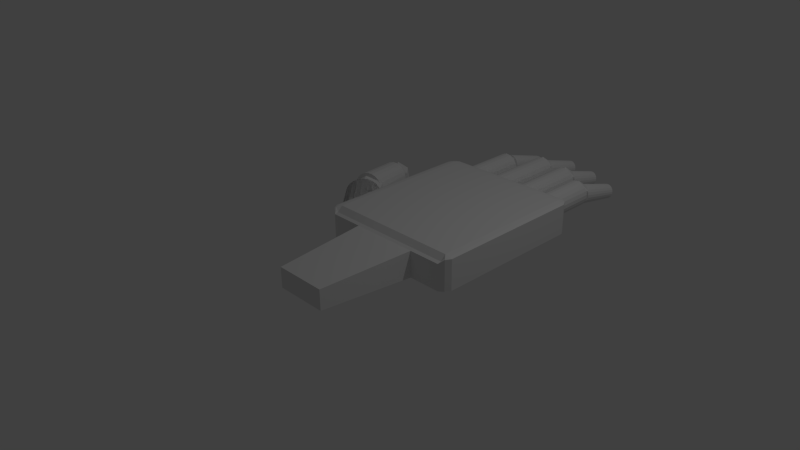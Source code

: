 # Source: singlehand.blend  (saved by Blender 2.76.0; exported with 4.5.12 LTS)
import bpy
from mathutils import Matrix  # noqa: F401  (used for matrix-valued properties, if any)

bpy.ops.wm.read_factory_settings(use_empty=True)
scene = bpy.context.scene
scene.name = 'Scene'

# ---- collections
col_collection_1 = bpy.data.collections.new('Collection 1'); scene.collection.children.link(col_collection_1)

# ---- world
world_world = bpy.data.worlds.new('World'); scene.world = world_world
world_world.color = (0.05088, 0.05088, 0.05088)
world_world.use_sun_shadow = False
world_world.sun_shadow_jitter_overblur = 0.0
world_world.cycles.sampling_method = 'MANUAL'
world_world.cycles.sample_map_resolution = 256

# ---- cameras
cam_camera = bpy.data.cameras.new('Camera')
cam_camera.clip_end = 100.0
cam_camera.lens = 35.0
cam_camera.sensor_width = 32.0
cam_camera.sensor_height = 18.0
cam_camera.ortho_scale = 7.314
cam_camera.dof.focus_distance = 0.0
cam_camera.dof.aperture_fstop = 128.0

# ---- lights
light_lamp = bpy.data.lights.new('Lamp', 'POINT')
light_lamp.transmission_factor = 0.0
light_lamp.cutoff_distance = 30.0
light_lamp.energy = 100.0
light_lamp.shadow_buffer_clip_start = 1.001
light_lamp.shadow_soft_size = 0.1
light_lamp.shadow_maximum_resolution = 0.006
light_lamp.use_absolute_resolution = True
light_lamp.cycles.use_multiple_importance_sampling = False

# ---- meshes
me_cube_001 = bpy.data.meshes.new('Cube.001')
me_cube_001.from_pydata([(-0.6669, 2.312, 0.2993), (-0.6841, 1.779, -0.4742), (-0.6386, 2.311, 0.3148), (-0.6464, 1.778, -0.4536), (-0.6125, 2.308, 0.3639), (-0.6117, 1.774, -0.3884), (-0.5907, 2.303, 0.4425), (-0.5828, 1.768, -0.284), (-0.575, 2.298, 0.5444), (-0.562, 1.761, -0.1487), (-0.5667, 2.292, 0.6612), (-0.5509, 1.753, 0.006537), (-0.5664, 2.286, 0.7835), (-0.5505, 1.745, 0.169), (-0.5742, 2.281, 0.9014), (-0.5609, 1.738, 0.3257), (-0.5894, 2.276, 1.005), (-0.5811, 1.732, 0.4638), (-0.6109, 2.273, 1.087), (-0.6096, 1.727, 0.5721), (-0.6367, 2.271, 1.139), (-0.644, 1.725, 0.642), (-0.665, 2.271, 1.159), (-0.6816, 1.725, 0.6677), (-0.6933, 2.272, 1.143), (-0.7192, 1.726, 0.6471), (-0.7195, 2.275, 1.094), (-0.7539, 1.73, 0.5819), (-0.7413, 2.28, 1.016), (-0.7829, 1.736, 0.4774), (-0.7569, 2.285, 0.9137), (-0.8037, 1.743, 0.3421), (-0.7653, 2.291, 0.7969), (-0.8148, 1.751, 0.1869), (-0.7655, 2.296, 0.6746), (-0.8151, 1.759, 0.02443), (-0.7577, 2.302, 0.5567), (-0.8048, 1.766, -0.1322), (-0.7425, 2.307, 0.4528), (-0.7845, 1.772, -0.2703), (-0.7211, 2.31, 0.3712), (-0.7561, 1.777, -0.3787), (-0.6952, 2.312, 0.3187), (-0.7217, 1.779, -0.4485), (-0.2274, 2.518, 0.3872), (-0.2445, 1.985, -0.3863), (-0.199, 2.517, 0.4027), (-0.2069, 1.983, -0.3657), (-0.1729, 2.514, 0.4518), (-0.1722, 1.979, -0.3006), (-0.1511, 2.509, 0.5304), (-0.1432, 1.974, -0.1961), (-0.1354, 2.504, 0.6322), (-0.1224, 1.967, -0.06079), (-0.1271, 2.498, 0.749), (-0.1113, 1.959, 0.0944), (-0.1268, 2.492, 0.8713), (-0.111, 1.951, 0.2569), (-0.1346, 2.487, 0.9892), (-0.1213, 1.944, 0.4136), (-0.1499, 2.482, 1.093), (-0.1416, 1.938, 0.5516), (-0.1713, 2.479, 1.175), (-0.17, 1.933, 0.66), (-0.1972, 2.477, 1.227), (-0.2044, 1.931, 0.7299), (-0.2254, 2.477, 1.247), (-0.242, 1.93, 0.7555), (-0.2538, 2.478, 1.231), (-0.2796, 1.932, 0.7349), (-0.2799, 2.481, 1.182), (-0.3144, 1.936, 0.6698), (-0.3017, 2.485, 1.103), (-0.3433, 1.942, 0.5653), (-0.3174, 2.491, 1.002), (-0.3641, 1.949, 0.43), (-0.3257, 2.497, 0.8848), (-0.3752, 1.957, 0.2748), (-0.326, 2.502, 0.7625), (-0.3756, 1.965, 0.1123), (-0.3182, 2.508, 0.6446), (-0.3652, 1.972, -0.04435), (-0.303, 2.512, 0.5407), (-0.345, 1.978, -0.1824), (-0.2815, 2.516, 0.4591), (-0.3165, 1.983, -0.2908), (-0.2556, 2.518, 0.4065), (-0.2821, 1.985, -0.3607), (0.2142, 2.43, 0.4182), (0.197, 1.897, -0.3554), (0.2425, 2.429, 0.4337), (0.2347, 1.895, -0.3348), (0.2687, 2.426, 0.4827), (0.2694, 1.891, -0.2696), (0.2904, 2.421, 0.5613), (0.2983, 1.886, -0.1651), (0.3061, 2.416, 0.6632), (0.3192, 1.879, -0.02983), (0.3145, 2.41, 0.78), (0.3302, 1.871, 0.1254), (0.3147, 2.404, 0.9023), (0.3306, 1.863, 0.2879), (0.3069, 2.399, 1.02), (0.3202, 1.856, 0.4445), (0.2917, 2.394, 1.124), (0.3, 1.85, 0.5826), (0.2703, 2.391, 1.206), (0.2715, 1.845, 0.691), (0.2444, 2.389, 1.258), (0.2371, 1.843, 0.7608), (0.2161, 2.389, 1.278), (0.1996, 1.842, 0.7865), (0.1878, 2.39, 1.262), (0.1619, 1.844, 0.7659), (0.1617, 2.393, 1.213), (0.1272, 1.848, 0.7007), (0.1399, 2.397, 1.134), (0.09827, 1.854, 0.5963), (0.1242, 2.403, 1.033), (0.07743, 1.861, 0.461), (0.1159, 2.409, 0.9158), (0.06637, 1.869, 0.3058), (0.1156, 2.414, 0.7935), (0.06601, 1.877, 0.1433), (0.1234, 2.42, 0.6756), (0.07637, 1.884, -0.01339), (0.1386, 2.424, 0.5716), (0.0966, 1.89, -0.1515), (0.16, 2.428, 0.4901), (0.1251, 1.895, -0.2598), (0.1859, 2.43, 0.4375), (0.1595, 1.897, -0.3297), (0.6672, 2.198, 0.3158), (0.6501, 1.666, -0.4577), (0.6956, 2.197, 0.3313), (0.6877, 1.664, -0.4371), (0.7217, 2.194, 0.3804), (0.7224, 1.66, -0.372), (0.7435, 2.19, 0.459), (0.7514, 1.654, -0.2675), (0.7592, 2.184, 0.5609), (0.7722, 1.647, -0.1322), (0.7675, 2.179, 0.6777), (0.7833, 1.639, 0.02303), (0.7678, 2.173, 0.8), (0.7836, 1.632, 0.1855), (0.76, 2.167, 0.9179), (0.7733, 1.624, 0.3422), (0.7448, 2.163, 1.022), (0.753, 1.618, 0.4803), (0.7233, 2.159, 1.103), (0.7246, 1.614, 0.5886), (0.6974, 2.157, 1.156), (0.6902, 1.611, 0.6585), (0.6692, 2.157, 1.175), (0.6526, 1.611, 0.6842), (0.6408, 2.158, 1.16), (0.615, 1.613, 0.6636), (0.6147, 2.161, 1.111), (0.5803, 1.617, 0.5984), (0.5929, 2.166, 1.032), (0.5513, 1.622, 0.4939), (0.5772, 2.171, 0.9302), (0.5305, 1.629, 0.3586), (0.5689, 2.177, 0.8134), (0.5194, 1.637, 0.2034), (0.5686, 2.183, 0.6911), (0.5191, 1.645, 0.04092), (0.5764, 2.188, 0.5732), (0.5294, 1.652, -0.1157), (0.5917, 2.193, 0.4693), (0.5496, 1.658, -0.2538), (0.6131, 2.196, 0.3877), (0.5781, 1.663, -0.3622), (0.639, 2.198, 0.3352), (0.6125, 1.665, -0.432), (0.6531, 1.59, 0.749), (0.7819, 1.525, 0.3186), (0.6039, 1.485, 0.3186), (0.4939, 1.59, 0.3186), (0.6039, 1.694, 0.3186), (0.7819, 1.654, 0.3186), (0.7023, 1.485, -0.3779), (0.5243, 1.525, -0.3779), (0.5243, 1.654, -0.3779), (0.7023, 1.694, -0.3779), (0.8123, 1.59, -0.3779), (0.6531, 1.59, -0.8084), (0.2112, 1.852, 0.8327), (0.34, 1.787, 0.4023), (0.162, 1.747, 0.4023), (0.05203, 1.852, 0.4023), (0.162, 1.956, 0.4023), (0.34, 1.916, 0.4023), (0.2604, 1.747, -0.2942), (0.08244, 1.787, -0.2942), (0.08244, 1.916, -0.2942), (0.2604, 1.956, -0.2942), (0.3704, 1.852, -0.2942), (0.2112, 1.852, -0.7247), (-0.2386, 1.915, 0.8235), (-0.1098, 1.85, 0.3931), (-0.2878, 1.81, 0.3931), (-0.3978, 1.915, 0.3931), (-0.2878, 2.02, 0.3931), (-0.1098, 1.98, 0.3931), (-0.1894, 1.81, -0.3034), (-0.3674, 1.85, -0.3034), (-0.3674, 1.98, -0.3034), (-0.1894, 2.02, -0.3034), (-0.07943, 1.915, -0.3034), (-0.2386, 1.915, -0.7339), (-0.6898, 1.678, 0.8235), (-0.561, 1.613, 0.3931), (-0.7389, 1.573, 0.3931), (-0.849, 1.678, 0.3931), (-0.7389, 1.783, 0.3931), (-0.561, 1.743, 0.3931), (-0.6406, 1.573, -0.3034), (-0.8185, 1.613, -0.3034), (-0.8185, 1.743, -0.3034), (-0.6406, 1.783, -0.3034), (-0.5306, 1.678, -0.3034), (-0.6898, 1.678, -0.7339), (-0.6788, 1.69, -0.6904), (-0.6788, 0.8696, -0.6904), (-0.6303, 1.69, -0.6598), (-0.6303, 0.8696, -0.6598), (-0.5856, 1.69, -0.5706), (-0.5856, 0.8696, -0.5706), (-0.5485, 1.69, -0.43), (-0.5485, 0.8696, -0.43), (-0.522, 1.69, -0.2494), (-0.522, 0.8696, -0.2494), (-0.5082, 1.69, -0.04341), (-0.5082, 0.8696, -0.04341), (-0.5082, 1.69, 0.1713), (-0.5082, 0.8696, 0.1713), (-0.522, 1.69, 0.3773), (-0.522, 0.8696, 0.3773), (-0.5485, 1.69, 0.5579), (-0.5485, 0.8696, 0.5579), (-0.5856, 1.69, 0.6985), (-0.5856, 0.8696, 0.6985), (-0.6303, 1.69, 0.7877), (-0.6303, 0.8696, 0.7877), (-0.6788, 1.69, 0.8183), (-0.6788, 0.8696, 0.8183), (-0.7274, 1.69, 0.7877), (-0.7274, 0.8696, 0.7877), (-0.772, 1.69, 0.6985), (-0.772, 0.8696, 0.6985), (-0.8091, 1.69, 0.5579), (-0.8091, 0.8696, 0.5579), (-0.8357, 1.69, 0.3773), (-0.8357, 0.8696, 0.3773), (-0.8495, 1.69, 0.1713), (-0.8495, 0.8696, 0.1713), (-0.8495, 1.69, -0.04341), (-0.8495, 0.8696, -0.04341), (-0.8357, 1.69, -0.2494), (-0.8357, 0.8696, -0.2494), (-0.8091, 1.69, -0.43), (-0.8091, 0.8696, -0.43), (-0.772, 1.69, -0.5706), (-0.772, 0.8696, -0.5706), (-0.7274, 1.69, -0.6598), (-0.7274, 0.8696, -0.6598), (-0.2435, 1.924, -0.6568), (-0.2435, 0.9482, -0.6568), (-0.195, 1.924, -0.6263), (-0.195, 0.9482, -0.6263), (-0.1503, 1.924, -0.5371), (-0.1503, 0.9482, -0.5371), (-0.1132, 1.924, -0.3965), (-0.1132, 0.9482, -0.3965), (-0.0867, 1.924, -0.2159), (-0.0867, 0.9482, -0.2159), (-0.07287, 1.924, -0.009861), (-0.07287, 0.9482, -0.009861), (-0.07287, 1.924, 0.2048), (-0.07287, 0.9482, 0.2048), (-0.0867, 1.924, 0.4108), (-0.0867, 0.9482, 0.4108), (-0.1132, 1.924, 0.5915), (-0.1132, 0.9482, 0.5915), (-0.1503, 1.924, 0.7321), (-0.1503, 0.9482, 0.7321), (-0.195, 1.924, 0.8213), (-0.195, 0.9482, 0.8213), (-0.2435, 1.924, 0.8518), (-0.2435, 0.9482, 0.8518), (-0.2921, 1.924, 0.8213), (-0.2921, 0.9482, 0.8213), (-0.3367, 1.924, 0.7321), (-0.3367, 0.9482, 0.7321), (-0.3738, 1.924, 0.5915), (-0.3738, 0.9482, 0.5915), (-0.4004, 1.924, 0.4108), (-0.4004, 0.9482, 0.4108), (-0.4142, 1.924, 0.2048), (-0.4142, 0.9482, 0.2048), (-0.4142, 1.924, -0.00986), (-0.4142, 0.9482, -0.00986), (-0.4004, 1.924, -0.2159), (-0.4004, 0.9482, -0.2159), (-0.3738, 1.924, -0.3965), (-0.3738, 0.9482, -0.3965), (-0.3367, 1.924, -0.5371), (-0.3367, 0.9482, -0.5371), (-0.2921, 1.924, -0.6263), (-0.2921, 0.9482, -0.6263), (0.1989, 1.847, -0.6568), (0.1989, 1.026, -0.6568), (0.2474, 1.847, -0.6263), (0.2474, 1.026, -0.6263), (0.2921, 1.847, -0.5371), (0.2921, 1.026, -0.5371), (0.3292, 1.847, -0.3965), (0.3292, 1.026, -0.3965), (0.3557, 1.847, -0.2159), (0.3557, 1.026, -0.2159), (0.3695, 1.847, -0.009861), (0.3695, 1.026, -0.009861), (0.3695, 1.847, 0.2048), (0.3695, 1.026, 0.2048), (0.3557, 1.847, 0.4108), (0.3557, 1.026, 0.4108), (0.3292, 1.847, 0.5915), (0.3292, 1.026, 0.5915), (0.2921, 1.847, 0.7321), (0.2921, 1.026, 0.7321), (0.2474, 1.847, 0.8213), (0.2474, 1.026, 0.8213), (0.1989, 1.847, 0.8518), (0.1989, 1.026, 0.8518), (0.1503, 1.847, 0.8213), (0.1503, 1.026, 0.8213), (0.1057, 1.847, 0.7321), (0.1057, 1.026, 0.7321), (0.06857, 1.847, 0.5915), (0.06857, 1.026, 0.5915), (0.04204, 1.847, 0.4108), (0.04204, 1.026, 0.4108), (0.02822, 1.847, 0.2048), (0.02822, 1.026, 0.2048), (0.02822, 1.847, -0.00986), (0.02822, 1.026, -0.00986), (0.04204, 1.847, -0.2159), (0.04204, 1.026, -0.2159), (0.06857, 1.847, -0.3965), (0.06857, 1.026, -0.3965), (0.1057, 1.847, -0.5371), (0.1057, 1.026, -0.5371), (0.1503, 1.847, -0.6263), (0.1503, 1.026, -0.6263), (0.6473, 1.565, -0.8216), (0.6473, 0.9798, -0.8217), (0.6959, 1.565, -0.7911), (0.6959, 0.9798, -0.7911), (0.7405, 1.565, -0.7019), (0.7405, 0.9798, -0.7019), (0.7776, 1.565, -0.5613), (0.7776, 0.9798, -0.5613), (0.8042, 1.565, -0.3807), (0.8042, 0.9798, -0.3807), (0.818, 1.565, -0.1747), (0.818, 0.9798, -0.1747), (0.818, 1.565, 0.04002), (0.818, 0.9798, 0.04002), (0.8042, 1.565, 0.246), (0.8042, 0.9798, 0.246), (0.7776, 1.565, 0.4266), (0.7776, 0.9798, 0.4266), (0.7405, 1.565, 0.5672), (0.7405, 0.9798, 0.5672), (0.6959, 1.565, 0.6564), (0.6959, 0.9798, 0.6564), (0.6473, 1.565, 0.687), (0.6473, 0.9798, 0.687), (0.5988, 1.565, 0.6564), (0.5988, 0.9798, 0.6564), (0.5541, 1.565, 0.5673), (0.5541, 0.9798, 0.5672), (0.517, 1.565, 0.4266), (0.517, 0.9798, 0.4266), (0.4905, 1.565, 0.246), (0.4905, 0.9798, 0.246), (0.4767, 1.565, 0.04002), (0.4767, 0.9798, 0.04002), (0.4767, 1.565, -0.1747), (0.4767, 0.9798, -0.1747), (0.4905, 1.565, -0.3807), (0.4905, 0.9798, -0.3807), (0.517, 1.565, -0.5613), (0.517, 0.9798, -0.5613), (0.5541, 1.565, -0.7019), (0.5541, 0.9798, -0.7019), (0.5988, 1.565, -0.7911), (0.5988, 0.9798, -0.7911), (-1.601, 0.543, 1.145), (-1.456, 0.4698, 0.658), (-1.657, 0.4245, 0.658), (-1.781, 0.543, 0.658), (-1.657, 0.6614, 0.658), (-1.456, 0.6162, 0.658), (-1.546, 0.4245, -0.1292), (-1.747, 0.4698, -0.1292), (-1.747, 0.6162, -0.1292), (-1.546, 0.6614, -0.1292), (-1.421, 0.543, -0.1292), (-1.601, 0.543, -0.6157), (-1.379, -0.1664, 1.367), (-1.18, -0.2942, 0.7037), (-1.454, -0.3731, 0.7037), (-1.624, -0.1664, 0.7037), (-1.454, 0.04028, 0.7037), (-1.18, -0.03867, 0.7037), (-1.303, -0.3731, -0.37), (-1.577, -0.2942, -0.37), (-1.577, -0.03867, -0.37), (-1.303, 0.04028, -0.37), (-1.133, -0.1664, -0.37), (-1.379, -0.1664, -1.034), (-1.531, 0.4715, 0.9496), (-1.385, -0.05635, 0.9044), (-1.583, 0.4602, 1.003), (-1.443, -0.06894, 0.9637), (-1.637, 0.4493, 0.9877), (-1.502, -0.08106, 0.9468), (-1.688, 0.4397, 0.9054), (-1.559, -0.09173, 0.8552), (-1.731, 0.4322, 0.7626), (-1.607, -0.1001, 0.6963), (-1.765, 0.4274, 0.5708), (-1.644, -0.1054, 0.4829), (-1.784, 0.4257, 0.3457), (-1.666, -0.1073, 0.2324), (-1.789, 0.4272, 0.1054), (-1.672, -0.1057, -0.03496), (-1.779, 0.4318, -0.1305), (-1.66, -0.1006, -0.2975), (-1.754, 0.4391, -0.3431), (-1.633, -0.09243, -0.534), (-1.717, 0.4486, -0.515), (-1.591, -0.08191, -0.7253), (-1.67, 0.4594, -0.6323), (-1.539, -0.06987, -0.8559), (-1.618, 0.4707, -0.6855), (-1.481, -0.05728, -0.9151), (-1.564, 0.4816, -0.6704), (-1.421, -0.04516, -0.8982), (-1.514, 0.4912, -0.588), (-1.365, -0.0345, -0.8066), (-1.47, 0.4987, -0.4452), (-1.316, -0.02615, -0.6477), (-1.437, 0.5035, -0.2535), (-1.28, -0.0208, -0.4344), (-1.417, 0.5052, -0.02836), (-1.258, -0.01888, -0.1839), (-1.412, 0.5037, 0.2119), (-1.252, -0.02054, 0.08352), (-1.423, 0.4991, 0.4479), (-1.264, -0.02565, 0.3461), (-1.447, 0.4918, 0.6604), (-1.291, -0.03379, 0.5826), (-1.485, 0.4823, 0.8323), (-1.333, -0.04431, 0.7739), (-1.372, -0.219, 1.109), (-0.8398, -0.701, 1.438), (-1.421, -0.2615, 1.066), (-0.8935, -0.7483, 1.39), (-1.464, -0.3014, 0.9418), (-0.9418, -0.7927, 1.252), (-1.499, -0.3353, 0.7452), (-0.981, -0.8305, 1.033), (-1.523, -0.3606, 0.4926), (-1.008, -0.8586, 0.7518), (-1.534, -0.3753, 0.2045), (-1.02, -0.8749, 0.4312), (-1.531, -0.378, -0.09569), (-1.017, -0.8779, 0.09715), (-1.514, -0.3686, -0.3838), (-0.9979, -0.8675, -0.2234), (-1.485, -0.3479, -0.6363), (-0.9655, -0.8444, -0.5044), (-1.446, -0.3175, -0.8329), (-0.922, -0.8106, -0.7232), (-1.4, -0.2799, -0.9576), (-0.8709, -0.7688, -0.862), (-1.351, -0.2381, -1.0), (-0.8163, -0.7223, -0.9095), (-1.303, -0.1956, -0.9576), (-0.7626, -0.675, -0.862), (-1.26, -0.1557, -0.8329), (-0.7143, -0.6306, -0.7232), (-1.224, -0.1218, -0.6363), (-0.6751, -0.5928, -0.5044), (-1.2, -0.09643, -0.3838), (-0.6484, -0.5646, -0.2234), (-1.189, -0.08182, -0.09569), (-0.6362, -0.5484, 0.09715), (-1.192, -0.07909, 0.2045), (-0.6395, -0.5453, 0.4312), (-1.209, -0.08847, 0.4926), (-0.6582, -0.5558, 0.7518), (-1.238, -0.1092, 0.7452), (-0.6906, -0.5788, 1.033), (-1.277, -0.1396, 0.9418), (-0.7341, -0.6127, 1.252), (-1.323, -0.1772, 1.066), (-0.7852, -0.6545, 1.39), (-1.372, -0.219, 1.109), (-0.8398, -0.701, 1.438), (-1.421, -0.2615, 1.066), (-0.8935, -0.7483, 1.39), (-1.464, -0.3014, 0.9418), (-0.9418, -0.7927, 1.252), (-1.499, -0.3353, 0.7452), (-0.981, -0.8305, 1.033), (-1.523, -0.3606, 0.4926), (-1.008, -0.8586, 0.7518), (-1.534, -0.3753, 0.2045), (-1.02, -0.8749, 0.4312), (-1.531, -0.378, -0.09569), (-1.017, -0.8779, 0.09715), (-1.514, -0.3686, -0.3838), (-0.9979, -0.8675, -0.2234), (-1.485, -0.3479, -0.6363), (-0.9655, -0.8444, -0.5044), (-1.446, -0.3175, -0.8329), (-0.922, -0.8106, -0.7232), (-1.4, -0.2799, -0.9576), (-0.8709, -0.7688, -0.862), (-1.351, -0.2381, -1.0), (-0.8163, -0.7223, -0.9095), (-1.303, -0.1956, -0.9576), (-0.7626, -0.675, -0.862), (-1.26, -0.1557, -0.8329), (-0.7143, -0.6306, -0.7232), (-1.224, -0.1218, -0.6363), (-0.6751, -0.5928, -0.5044), (-1.2, -0.09643, -0.3838), (-0.6484, -0.5646, -0.2234), (-1.189, -0.08182, -0.09569), (-0.6362, -0.5484, 0.09715), (-1.192, -0.07909, 0.2045), (-0.6395, -0.5453, 0.4312), (-1.209, -0.08847, 0.4926), (-0.6582, -0.5558, 0.7518), (-1.238, -0.1092, 0.7452), (-0.6906, -0.5788, 1.033), (-1.277, -0.1396, 0.9418), (-0.7341, -0.6127, 1.252), (-1.323, -0.1772, 1.066), (-0.7852, -0.6545, 1.39), (-0.896, -1.0, -0.6457), (-1.0, -0.896, -0.896), (-0.896, -0.896, -1.0), (-0.9583, -0.9583, -0.896), (-0.9422, -0.9422, -0.9422), (-0.9583, -0.896, -0.9583), (-0.896, -0.9583, -0.708), (-0.896, -1.0, 0.896), (-0.896, -0.896, 1.0), (-1.0, -0.896, 0.896), (-0.896, -0.9583, 0.9583), (-0.9422, -0.9422, 0.9422), (-0.9583, -0.896, 0.9583), (-0.9583, -0.9583, 0.896), (-0.896, 1.0, -0.896), (-0.896, 0.896, -1.0), (-1.0, 0.896, -0.896), (-0.896, 0.9583, -0.9583), (-0.9422, 0.9422, -0.9422), (-0.9583, 0.896, -0.9583), (-0.9583, 0.9583, -0.896), (-0.896, 0.896, 1.0), (-0.896, 1.0, 0.896), (-1.0, 0.896, 0.896), (-0.896, 0.9583, 0.9583), (-0.9422, 0.9422, 0.9422), (-0.9583, 0.9583, 0.896), (-0.9583, 0.896, 0.9583), (0.896, -1.0, -0.6457), (0.896, -0.896, -1.0), (1.0, -0.896, -0.896), (0.896, -0.9583, -0.708), (0.9422, -0.9422, -0.9422), (0.9583, -0.896, -0.9583), (0.9583, -0.9583, -0.896), (0.896, -0.896, 1.0), (0.896, -1.0, 0.896), (1.0, -0.896, 0.896), (0.896, -0.9583, 0.9583), (0.9422, -0.9422, 0.9422), (0.9583, -0.9583, 0.896), (0.9583, -0.896, 0.9583), (1.0, 0.896, -0.896), (0.896, 0.896, -1.0), (0.896, 1.0, -0.896), (0.9583, 0.896, -0.9583), (0.9422, 0.9422, -0.9422), (0.896, 0.9583, -0.9583), (0.9583, 0.9583, -0.896), (0.896, 0.896, 1.0), (1.0, 0.896, 0.896), (0.896, 1.0, 0.896), (0.9583, 0.896, 0.9583), (0.9422, 0.9422, 0.9422), (0.9583, 0.9583, 0.896), (0.896, 0.9583, 0.9583), (-0.4499, 0.896, 1.0), (0.4585, 0.896, 1.0), (0.4585, 0.9583, 0.9583), (-0.4499, 0.9583, 0.9583), (0.4585, 1.0, 0.896), (-0.4499, 1.0, 0.896), (0.4585, 0.896, -1.0), (-0.4499, 0.896, -1.0), (-0.4499, 0.9583, -0.9583), (0.4585, 0.9583, -0.9583), (-0.4499, 1.0, -0.896), (0.4585, 1.0, -0.896), (0.4585, -0.896, 1.0), (-0.4499, -0.896, 1.0), (-0.4499, -0.9583, 0.9583), (0.4585, -0.9583, 0.9583), (-0.4499, -1.0, 0.896), (0.4585, -1.0, 0.896), (-0.4499, -0.896, -1.0), (0.4585, -0.896, -1.0), (0.4585, -0.9583, -0.708), (-0.4499, -0.9583, -0.708), (0.4585, -1.0, -0.6457), (-0.4499, -1.0, -0.6457), (-0.342, -2.105, 0.713), (0.3507, -2.105, 0.713), (0.3507, -2.105, -0.4627), (-0.342, -2.105, -0.4627)], [], [(0, 1, 3, 2), (2, 3, 5, 4), (4, 5, 7, 6), (6, 7, 9, 8), (8, 9, 11, 10), (10, 11, 13, 12), (12, 13, 15, 14), (14, 15, 17, 16), (16, 17, 19, 18), (18, 19, 21, 20), (20, 21, 23, 22), (22, 23, 25, 24), (24, 25, 27, 26), (26, 27, 29, 28), (28, 29, 31, 30), (30, 31, 33, 32), (32, 33, 35, 34), (34, 35, 37, 36), (36, 37, 39, 38), (38, 39, 41, 40), (3, 1, 43, 41, 39, 37, 35, 33, 31, 29, 27, 25, 23, 21, 19, 17, 15, 13, 11, 9, 7, 5), (42, 43, 1, 0), (40, 41, 43, 42), (0, 2, 4, 6, 8, 10, 12, 14, 16, 18, 20, 22, 24, 26, 28, 30, 32, 34, 36, 38, 40, 42), (44, 45, 47, 46), (46, 47, 49, 48), (48, 49, 51, 50), (50, 51, 53, 52), (52, 53, 55, 54), (54, 55, 57, 56), (56, 57, 59, 58), (58, 59, 61, 60), (60, 61, 63, 62), (62, 63, 65, 64), (64, 65, 67, 66), (66, 67, 69, 68), (68, 69, 71, 70), (70, 71, 73, 72), (72, 73, 75, 74), (74, 75, 77, 76), (76, 77, 79, 78), (78, 79, 81, 80), (80, 81, 83, 82), (82, 83, 85, 84), (47, 45, 87, 85, 83, 81, 79, 77, 75, 73, 71, 69, 67, 65, 63, 61, 59, 57, 55, 53, 51, 49), (86, 87, 45, 44), (84, 85, 87, 86), (44, 46, 48, 50, 52, 54, 56, 58, 60, 62, 64, 66, 68, 70, 72, 74, 76, 78, 80, 82, 84, 86), (88, 89, 91, 90), (90, 91, 93, 92), (92, 93, 95, 94), (94, 95, 97, 96), (96, 97, 99, 98), (98, 99, 101, 100), (100, 101, 103, 102), (102, 103, 105, 104), (104, 105, 107, 106), (106, 107, 109, 108), (108, 109, 111, 110), (110, 111, 113, 112), (112, 113, 115, 114), (114, 115, 117, 116), (116, 117, 119, 118), (118, 119, 121, 120), (120, 121, 123, 122), (122, 123, 125, 124), (124, 125, 127, 126), (126, 127, 129, 128), (91, 89, 131, 129, 127, 125, 123, 121, 119, 117, 115, 113, 111, 109, 107, 105, 103, 101, 99, 97, 95, 93), (130, 131, 89, 88), (128, 129, 131, 130), (88, 90, 92, 94, 96, 98, 100, 102, 104, 106, 108, 110, 112, 114, 116, 118, 120, 122, 124, 126, 128, 130), (132, 133, 135, 134), (134, 135, 137, 136), (136, 137, 139, 138), (138, 139, 141, 140), (140, 141, 143, 142), (142, 143, 145, 144), (144, 145, 147, 146), (146, 147, 149, 148), (148, 149, 151, 150), (150, 151, 153, 152), (152, 153, 155, 154), (154, 155, 157, 156), (156, 157, 159, 158), (158, 159, 161, 160), (160, 161, 163, 162), (162, 163, 165, 164), (164, 165, 167, 166), (166, 167, 169, 168), (168, 169, 171, 170), (170, 171, 173, 172), (135, 133, 175, 173, 171, 169, 167, 165, 163, 161, 159, 157, 155, 153, 151, 149, 147, 145, 143, 141, 139, 137), (174, 175, 133, 132), (172, 173, 175, 174), (132, 134, 136, 138, 140, 142, 144, 146, 148, 150, 152, 154, 156, 158, 160, 162, 164, 166, 168, 170, 172, 174), (176, 177, 178), (177, 176, 181), (176, 178, 179), (176, 179, 180), (176, 180, 181), (177, 181, 186), (178, 177, 182), (179, 178, 183), (180, 179, 184), (181, 180, 185), (177, 186, 182), (178, 182, 183), (179, 183, 184), (180, 184, 185), (181, 185, 186), (182, 186, 187), (183, 182, 187), (184, 183, 187), (185, 184, 187), (186, 185, 187), (188, 189, 190), (189, 188, 193), (188, 190, 191), (188, 191, 192), (188, 192, 193), (189, 193, 198), (190, 189, 194), (191, 190, 195), (192, 191, 196), (193, 192, 197), (189, 198, 194), (190, 194, 195), (191, 195, 196), (192, 196, 197), (193, 197, 198), (194, 198, 199), (195, 194, 199), (196, 195, 199), (197, 196, 199), (198, 197, 199), (200, 201, 202), (201, 200, 205), (200, 202, 203), (200, 203, 204), (200, 204, 205), (201, 205, 210), (202, 201, 206), (203, 202, 207), (204, 203, 208), (205, 204, 209), (201, 210, 206), (202, 206, 207), (203, 207, 208), (204, 208, 209), (205, 209, 210), (206, 210, 211), (207, 206, 211), (208, 207, 211), (209, 208, 211), (210, 209, 211), (212, 213, 214), (213, 212, 217), (212, 214, 215), (212, 215, 216), (212, 216, 217), (213, 217, 222), (214, 213, 218), (215, 214, 219), (216, 215, 220), (217, 216, 221), (213, 222, 218), (214, 218, 219), (215, 219, 220), (216, 220, 221), (217, 221, 222), (218, 222, 223), (219, 218, 223), (220, 219, 223), (221, 220, 223), (222, 221, 223), (224, 225, 227, 226), (226, 227, 229, 228), (228, 229, 231, 230), (230, 231, 233, 232), (232, 233, 235, 234), (234, 235, 237, 236), (236, 237, 239, 238), (238, 239, 241, 240), (240, 241, 243, 242), (242, 243, 245, 244), (244, 245, 247, 246), (246, 247, 249, 248), (248, 249, 251, 250), (250, 251, 253, 252), (252, 253, 255, 254), (254, 255, 257, 256), (256, 257, 259, 258), (258, 259, 261, 260), (260, 261, 263, 262), (262, 263, 265, 264), (227, 225, 267, 265, 263, 261, 259, 257, 255, 253, 251, 249, 247, 245, 243, 241, 239, 237, 235, 233, 231, 229), (266, 267, 225, 224), (264, 265, 267, 266), (224, 226, 228, 230, 232, 234, 236, 238, 240, 242, 244, 246, 248, 250, 252, 254, 256, 258, 260, 262, 264, 266), (268, 269, 271, 270), (270, 271, 273, 272), (272, 273, 275, 274), (274, 275, 277, 276), (276, 277, 279, 278), (278, 279, 281, 280), (280, 281, 283, 282), (282, 283, 285, 284), (284, 285, 287, 286), (286, 287, 289, 288), (288, 289, 291, 290), (290, 291, 293, 292), (292, 293, 295, 294), (294, 295, 297, 296), (296, 297, 299, 298), (298, 299, 301, 300), (300, 301, 303, 302), (302, 303, 305, 304), (304, 305, 307, 306), (306, 307, 309, 308), (271, 269, 311, 309, 307, 305, 303, 301, 299, 297, 295, 293, 291, 289, 287, 285, 283, 281, 279, 277, 275, 273), (310, 311, 269, 268), (308, 309, 311, 310), (268, 270, 272, 274, 276, 278, 280, 282, 284, 286, 288, 290, 292, 294, 296, 298, 300, 302, 304, 306, 308, 310), (312, 313, 315, 314), (314, 315, 317, 316), (316, 317, 319, 318), (318, 319, 321, 320), (320, 321, 323, 322), (322, 323, 325, 324), (324, 325, 327, 326), (326, 327, 329, 328), (328, 329, 331, 330), (330, 331, 333, 332), (332, 333, 335, 334), (334, 335, 337, 336), (336, 337, 339, 338), (338, 339, 341, 340), (340, 341, 343, 342), (342, 343, 345, 344), (344, 345, 347, 346), (346, 347, 349, 348), (348, 349, 351, 350), (350, 351, 353, 352), (315, 313, 355, 353, 351, 349, 347, 345, 343, 341, 339, 337, 335, 333, 331, 329, 327, 325, 323, 321, 319, 317), (354, 355, 313, 312), (352, 353, 355, 354), (312, 314, 316, 318, 320, 322, 324, 326, 328, 330, 332, 334, 336, 338, 340, 342, 344, 346, 348, 350, 352, 354), (356, 357, 359, 358), (358, 359, 361, 360), (360, 361, 363, 362), (362, 363, 365, 364), (364, 365, 367, 366), (366, 367, 369, 368), (368, 369, 371, 370), (370, 371, 373, 372), (372, 373, 375, 374), (374, 375, 377, 376), (376, 377, 379, 378), (378, 379, 381, 380), (380, 381, 383, 382), (382, 383, 385, 384), (384, 385, 387, 386), (386, 387, 389, 388), (388, 389, 391, 390), (390, 391, 393, 392), (392, 393, 395, 394), (394, 395, 397, 396), (359, 357, 399, 397, 395, 393, 391, 389, 387, 385, 383, 381, 379, 377, 375, 373, 371, 369, 367, 365, 363, 361), (398, 399, 357, 356), (396, 397, 399, 398), (356, 358, 360, 362, 364, 366, 368, 370, 372, 374, 376, 378, 380, 382, 384, 386, 388, 390, 392, 394, 396, 398), (400, 401, 402), (401, 400, 405), (400, 402, 403), (400, 403, 404), (400, 404, 405), (401, 405, 410), (402, 401, 406), (403, 402, 407), (404, 403, 408), (405, 404, 409), (401, 410, 406), (402, 406, 407), (403, 407, 408), (404, 408, 409), (405, 409, 410), (406, 410, 411), (407, 406, 411), (408, 407, 411), (409, 408, 411), (410, 409, 411), (412, 413, 414), (413, 412, 417), (412, 414, 415), (412, 415, 416), (412, 416, 417), (413, 417, 422), (414, 413, 418), (415, 414, 419), (416, 415, 420), (417, 416, 421), (413, 422, 418), (414, 418, 419), (415, 419, 420), (416, 420, 421), (417, 421, 422), (418, 422, 423), (419, 418, 423), (420, 419, 423), (421, 420, 423), (422, 421, 423), (424, 425, 427, 426), (426, 427, 429, 428), (428, 429, 431, 430), (430, 431, 433, 432), (432, 433, 435, 434), (434, 435, 437, 436), (436, 437, 439, 438), (438, 439, 441, 440), (440, 441, 443, 442), (442, 443, 445, 444), (444, 445, 447, 446), (446, 447, 449, 448), (448, 449, 451, 450), (450, 451, 453, 452), (452, 453, 455, 454), (454, 455, 457, 456), (456, 457, 459, 458), (458, 459, 461, 460), (460, 461, 463, 462), (462, 463, 465, 464), (427, 425, 467, 465, 463, 461, 459, 457, 455, 453, 451, 449, 447, 445, 443, 441, 439, 437, 435, 433, 431, 429), (466, 467, 425, 424), (464, 465, 467, 466), (424, 426, 428, 430, 432, 434, 436, 438, 440, 442, 444, 446, 448, 450, 452, 454, 456, 458, 460, 462, 464, 466), (468, 469, 471, 470), (470, 471, 473, 472), (472, 473, 475, 474), (474, 475, 477, 476), (476, 477, 479, 478), (478, 479, 481, 480), (480, 481, 483, 482), (482, 483, 485, 484), (484, 485, 487, 486), (486, 487, 489, 488), (488, 489, 491, 490), (490, 491, 493, 492), (492, 493, 495, 494), (494, 495, 497, 496), (496, 497, 499, 498), (498, 499, 501, 500), (500, 501, 503, 502), (502, 503, 505, 504), (504, 505, 507, 506), (506, 507, 509, 508), (471, 469, 511, 509, 507, 505, 503, 501, 499, 497, 495, 493, 491, 489, 487, 485, 483, 481, 479, 477, 475, 473), (510, 511, 469, 468), (508, 509, 511, 510), (468, 470, 472, 474, 476, 478, 480, 482, 484, 486, 488, 490, 492, 494, 496, 498, 500, 502, 504, 506, 508, 510), (512, 513, 515, 514), (514, 515, 517, 516), (516, 517, 519, 518), (518, 519, 521, 520), (520, 521, 523, 522), (522, 523, 525, 524), (524, 525, 527, 526), (526, 527, 529, 528), (528, 529, 531, 530), (530, 531, 533, 532), (532, 533, 535, 534), (534, 535, 537, 536), (536, 537, 539, 538), (538, 539, 541, 540), (540, 541, 543, 542), (542, 543, 545, 544), (544, 545, 547, 546), (546, 547, 549, 548), (548, 549, 551, 550), (550, 551, 553, 552), (515, 513, 555, 553, 551, 549, 547, 545, 543, 541, 539, 537, 535, 533, 531, 529, 527, 525, 523, 521, 519, 517), (554, 555, 513, 512), (552, 553, 555, 554), (512, 514, 516, 518, 520, 522, 524, 526, 528, 530, 532, 534, 536, 538, 540, 542, 544, 546, 548, 550, 552, 554), (631, 618, 599, 585), (606, 593, 586, 598), (625, 612, 577, 564), (628, 563, 556, 635), (616, 607, 600, 623), (556, 559, 560, 562), (557, 561, 560, 559), (558, 562, 560, 561), (563, 566, 567, 569), (564, 568, 567, 566), (565, 569, 567, 568), (570, 573, 574, 576), (571, 575, 574, 573), (572, 576, 574, 575), (577, 580, 581, 583), (578, 582, 581, 580), (579, 583, 581, 582), (584, 587, 588, 590), (585, 589, 588, 587), (586, 590, 588, 589), (591, 594, 595, 597), (592, 596, 595, 594), (593, 597, 595, 596), (598, 601, 602, 604), (599, 603, 602, 601), (600, 604, 602, 603), (605, 608, 609, 611), (606, 610, 609, 608), (607, 611, 609, 610), (556, 563, 569, 559), (559, 569, 565, 557), (564, 577, 583, 568), (568, 583, 579, 565), (578, 570, 576, 582), (582, 576, 572, 579), (571, 558, 561, 575), (575, 561, 557, 572), (613, 605, 611, 614), (614, 611, 607, 616), (606, 598, 604, 610), (610, 604, 600, 607), (619, 571, 573, 620), (620, 573, 570, 622), (605, 591, 597, 608), (608, 597, 593, 606), (592, 584, 590, 596), (596, 590, 586, 593), (585, 599, 601, 589), (589, 601, 598, 586), (625, 564, 566, 626), (626, 566, 563, 628), (631, 585, 587, 632), (632, 587, 584, 634), (565, 579, 572, 557), (562, 633, 635, 556), (633, 632, 634, 635), (558, 630, 633, 562), (630, 631, 632, 633), (594, 627, 629, 592), (627, 626, 628, 629), (591, 624, 627, 594), (624, 625, 626, 627), (603, 621, 623, 600), (621, 620, 622, 623), (599, 618, 621, 603), (618, 619, 620, 621), (580, 615, 617, 578), (615, 614, 616, 617), (577, 612, 615, 580), (612, 613, 614, 615), (578, 617, 622, 570), (617, 616, 623, 622), (592, 629, 634, 584), (629, 628, 636, 637), (591, 605, 613, 624), (624, 613, 612, 625), (558, 571, 619, 630), (630, 619, 618, 631), (637, 636, 639, 638), (634, 629, 637, 638), (635, 634, 638, 639), (628, 635, 639, 636)])
me_cube_001.use_remesh_preserve_volume = False
me_cube_001.use_remesh_preserve_attributes = False
me_cube_001.use_mirror_vertex_groups = False
me_cube_001.update()

# ---- objects
ob_cube = bpy.data.objects.new('Cube', me_cube_001)
ob_lamp = bpy.data.objects.new('Lamp', light_lamp)
ob_camera = bpy.data.objects.new('Camera', cam_camera)

# ---- transforms, parenting, visibility, modifiers, constraints
ob_cube.location = (1.0, 0.352, 0.7241)
ob_cube.scale = (0.9475, 1.07, -0.2166)
ob_cube.lineart.crease_threshold = 0.0
ob_lamp.location = (4.076, 1.005, 5.904)
ob_lamp.rotation_euler = (0.6503, 0.05522, 1.866)
ob_lamp.lock_rotations_4d = False
ob_lamp.empty_display_type = 'ARROWS'
ob_lamp.color = (0.0, 0.0, 0.0, 0.0)
ob_lamp.lineart.crease_threshold = 0.0
ob_camera.location = (7.481, -6.508, 5.344)
ob_camera.rotation_euler = (1.109, 0.01082, 0.8149)
ob_camera.lock_rotations_4d = False
ob_camera.empty_display_type = 'ARROWS'
ob_camera.color = (0.0, 0.0, 0.0, 0.0)
ob_camera.display_type = 'WIRE'
ob_camera.lineart.crease_threshold = 0.0

# ---- collection membership
col_collection_1.objects.link(ob_cube)
col_collection_1.objects.link(ob_lamp)
col_collection_1.objects.link(ob_camera)

# ---- scene / render settings (as saved in the file)
scene.camera = ob_camera
scene.frame_start = 1; scene.frame_end = 250; scene.frame_set(1)
scene.render.engine = 'BLENDER_EEVEE_NEXT'
scene.render.resolution_percentage = 50
scene.render.dither_intensity = 0.0
scene.cycles.use_denoising = False
scene.cycles.samples = 10
scene.cycles.sampling_pattern = 'TABULATED_SOBOL'
scene.cycles.light_sampling_threshold = 0.0
scene.cycles.use_adaptive_sampling = False
scene.cycles.use_light_tree = False
scene.cycles.blur_glossy = 0.0
scene.cycles.pixel_filter_type = 'GAUSSIAN'
scene.cycles.sample_clamp_indirect = 0.0
scene.view_settings.view_transform = 'Standard'
bpy.context.view_layer.update()
